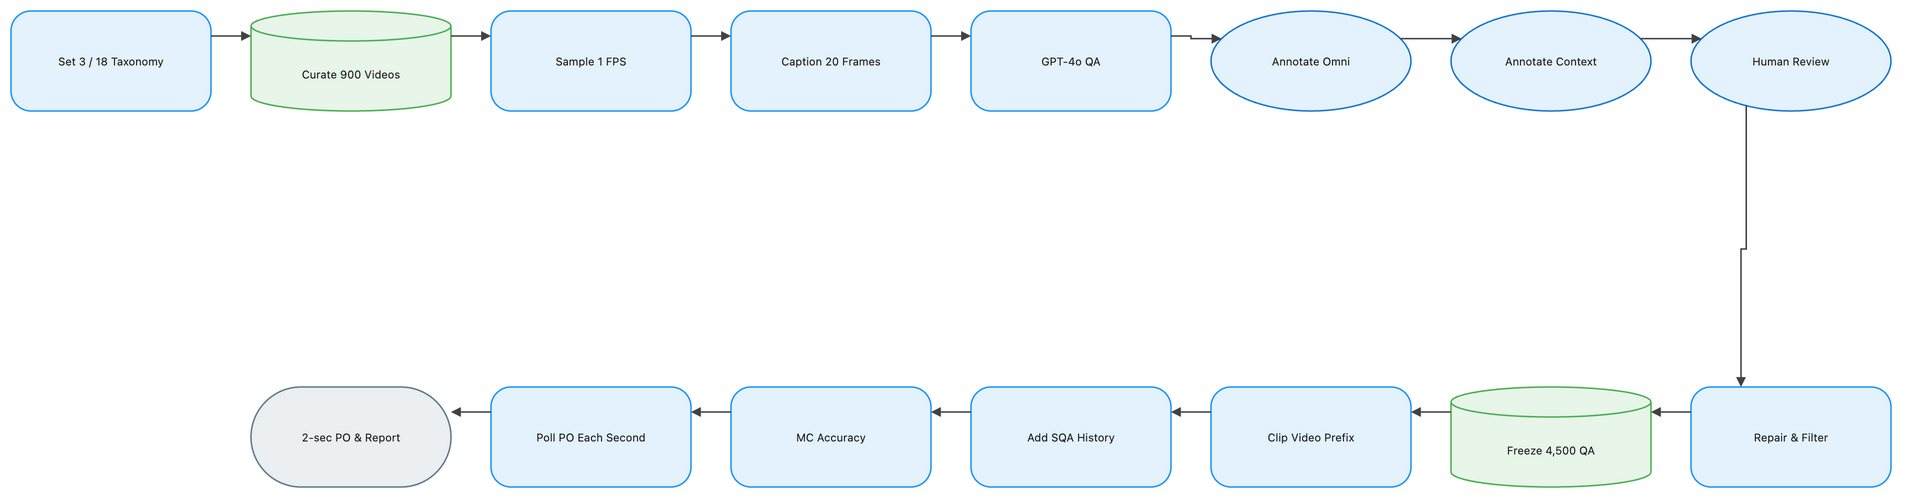

The diagram above was exported from draw.io. Its source (the exported page's mxGraphModel, read from the mxfile embedded in the PNG):
<mxGraphModel dx="1120" dy="720" grid="1" gridSize="8" guides="1" tooltips="1" connect="1" arrows="1" fold="1" page="1" pageScale="1" pageWidth="1888" pageHeight="552" math="1" background="#FFFFFF">
  <root>
    <mxCell id="0" />
    <mxCell id="1" parent="0" />
    <mxCell id="2" value="Set 3 / 18 Taxonomy" style="rounded=1;arcSize=20;html=1;whiteSpace=wrap;fillColor=#E3F2FD;strokeColor=#2196F3;strokeWidth=1.5;fontColor=#212121;fontSize=11;fontFamily=Inter, Roboto, system-ui, -apple-system, sans-serif;verticalAlign=middle;align=center" vertex="1" parent="1">
      <mxGeometry x="-72" y="-8" width="200" height="100" as="geometry" />
    </mxCell>
    <mxCell id="3" value="Curate 900 Videos" style="shape=cylinder3;boundedLbl=1;backgroundOutline=1;size=15;html=1;whiteSpace=wrap;fillColor=#E8F5E9;strokeColor=#4CAF50;strokeWidth=1.5;fontColor=#212121;fontSize=11;fontFamily=Inter, Roboto, system-ui, -apple-system, sans-serif;verticalAlign=middle;align=center" vertex="1" parent="1">
      <mxGeometry x="168" y="-8" width="200" height="100" as="geometry" />
    </mxCell>
    <mxCell id="4" value="Sample 1 FPS" style="rounded=1;arcSize=20;html=1;whiteSpace=wrap;fillColor=#E3F2FD;strokeColor=#2196F3;strokeWidth=1.5;fontColor=#212121;fontSize=11;fontFamily=Inter, Roboto, system-ui, -apple-system, sans-serif;verticalAlign=middle;align=center" vertex="1" parent="1">
      <mxGeometry x="408" y="-8" width="200" height="100" as="geometry" />
    </mxCell>
    <mxCell id="5" value="Caption 20 Frames" style="rounded=1;arcSize=20;html=1;whiteSpace=wrap;fillColor=#E3F2FD;strokeColor=#2196F3;strokeWidth=1.5;fontColor=#212121;fontSize=11;fontFamily=Inter, Roboto, system-ui, -apple-system, sans-serif;verticalAlign=middle;align=center" vertex="1" parent="1">
      <mxGeometry x="648" y="-8" width="200" height="100" as="geometry" />
    </mxCell>
    <mxCell id="6" value="GPT-4o QA" style="rounded=1;arcSize=20;html=1;whiteSpace=wrap;fillColor=#E3F2FD;strokeColor=#2196F3;strokeWidth=1.5;fontColor=#212121;fontSize=11;fontFamily=Inter, Roboto, system-ui, -apple-system, sans-serif;verticalAlign=middle;align=center" vertex="1" parent="1">
      <mxGeometry x="888" y="-8" width="200" height="100" as="geometry" />
    </mxCell>
    <mxCell id="7" value="Annotate Omni" style="ellipse;html=1;whiteSpace=wrap;fillColor=#E3F2FD;strokeColor=#1976D2;strokeWidth=1.5;fontColor=#212121;fontSize=11;fontFamily=Inter, Roboto, system-ui, -apple-system, sans-serif;verticalAlign=middle;align=center" vertex="1" parent="1">
      <mxGeometry x="1128" y="-8" width="200" height="100" as="geometry" />
    </mxCell>
    <mxCell id="8" value="Annotate Context" style="ellipse;html=1;whiteSpace=wrap;fillColor=#E3F2FD;strokeColor=#1976D2;strokeWidth=1.5;fontColor=#212121;fontSize=11;fontFamily=Inter, Roboto, system-ui, -apple-system, sans-serif;verticalAlign=middle;align=center" vertex="1" parent="1">
      <mxGeometry x="1368" y="-8" width="200" height="100" as="geometry" />
    </mxCell>
    <mxCell id="9" value="Human Review" style="ellipse;html=1;whiteSpace=wrap;fillColor=#E3F2FD;strokeColor=#1976D2;strokeWidth=1.5;fontColor=#212121;fontSize=11;fontFamily=Inter, Roboto, system-ui, -apple-system, sans-serif;verticalAlign=middle;align=center" vertex="1" parent="1">
      <mxGeometry x="1608" y="-8" width="200" height="100" as="geometry" />
    </mxCell>
    <mxCell id="10" value="Repair &amp; Filter" style="rounded=1;arcSize=20;html=1;whiteSpace=wrap;fillColor=#E3F2FD;strokeColor=#2196F3;strokeWidth=1.5;fontColor=#212121;fontSize=11;fontFamily=Inter, Roboto, system-ui, -apple-system, sans-serif;verticalAlign=middle;align=center" vertex="1" parent="1">
      <mxGeometry x="1608" y="368" width="200" height="100" as="geometry" />
    </mxCell>
    <mxCell id="11" value="Freeze 4,500 QA" style="shape=cylinder3;boundedLbl=1;backgroundOutline=1;size=15;html=1;whiteSpace=wrap;fillColor=#E8F5E9;strokeColor=#4CAF50;strokeWidth=1.5;fontColor=#212121;fontSize=11;fontFamily=Inter, Roboto, system-ui, -apple-system, sans-serif;verticalAlign=middle;align=center" vertex="1" parent="1">
      <mxGeometry x="1368" y="368" width="200" height="100" as="geometry" />
    </mxCell>
    <mxCell id="12" value="Clip Video Prefix" style="rounded=1;arcSize=20;html=1;whiteSpace=wrap;fillColor=#E3F2FD;strokeColor=#2196F3;strokeWidth=1.5;fontColor=#212121;fontSize=11;fontFamily=Inter, Roboto, system-ui, -apple-system, sans-serif;verticalAlign=middle;align=center" vertex="1" parent="1">
      <mxGeometry x="1128" y="368" width="200" height="100" as="geometry" />
    </mxCell>
    <mxCell id="13" value="Add SQA History" style="rounded=1;arcSize=20;html=1;whiteSpace=wrap;fillColor=#E3F2FD;strokeColor=#2196F3;strokeWidth=1.5;fontColor=#212121;fontSize=11;fontFamily=Inter, Roboto, system-ui, -apple-system, sans-serif;verticalAlign=middle;align=center" vertex="1" parent="1">
      <mxGeometry x="888" y="368" width="200" height="100" as="geometry" />
    </mxCell>
    <mxCell id="14" value="MC Accuracy" style="rounded=1;arcSize=20;html=1;whiteSpace=wrap;fillColor=#E3F2FD;strokeColor=#2196F3;strokeWidth=1.5;fontColor=#212121;fontSize=11;fontFamily=Inter, Roboto, system-ui, -apple-system, sans-serif;verticalAlign=middle;align=center" vertex="1" parent="1">
      <mxGeometry x="648" y="368" width="200" height="100" as="geometry" />
    </mxCell>
    <mxCell id="15" value="Poll PO Each Second" style="rounded=1;arcSize=20;html=1;whiteSpace=wrap;fillColor=#E3F2FD;strokeColor=#2196F3;strokeWidth=1.5;fontColor=#212121;fontSize=11;fontFamily=Inter, Roboto, system-ui, -apple-system, sans-serif;verticalAlign=middle;align=center" vertex="1" parent="1">
      <mxGeometry x="408" y="368" width="200" height="100" as="geometry" />
    </mxCell>
    <mxCell id="16" value="2-sec PO &amp; Report" style="rounded=1;arcSize=50;html=1;whiteSpace=wrap;fillColor=#ECEFF1;strokeColor=#607D8B;strokeWidth=1.5;fontColor=#212121;fontSize=11;fontFamily=Inter, Roboto, system-ui, -apple-system, sans-serif;verticalAlign=middle;align=center" vertex="1" parent="1">
      <mxGeometry x="168" y="368" width="200" height="100" as="geometry" />
    </mxCell>
    <mxCell id="17" value="" style="edgeStyle=orthogonalEdgeStyle;rounded=0;orthogonalLoop=1;jettySize=auto;html=1;strokeColor=#424242;strokeWidth=1.5;endArrow=block;endFill=1;exitX=1;exitY=0.25;exitDx=0;exitDy=0;entryX=0;entryY=0.25;entryDx=0;entryDy=0;jumpStyle=arc;jumpSize=8" edge="1" parent="1" source="2" target="3">
      <mxGeometry relative="1" as="geometry" />
    </mxCell>
    <mxCell id="18" value="" style="edgeStyle=orthogonalEdgeStyle;rounded=0;orthogonalLoop=1;jettySize=auto;html=1;strokeColor=#424242;strokeWidth=1.5;endArrow=block;endFill=1;exitX=1;exitY=0.25;exitDx=0;exitDy=0;entryX=0;entryY=0.25;entryDx=0;entryDy=0;jumpStyle=arc;jumpSize=8" edge="1" parent="1" source="3" target="4">
      <mxGeometry relative="1" as="geometry" />
    </mxCell>
    <mxCell id="19" value="" style="edgeStyle=orthogonalEdgeStyle;rounded=0;orthogonalLoop=1;jettySize=auto;html=1;strokeColor=#424242;strokeWidth=1.5;endArrow=block;endFill=1;exitX=1;exitY=0.25;exitDx=0;exitDy=0;entryX=0;entryY=0.25;entryDx=0;entryDy=0;jumpStyle=arc;jumpSize=8" edge="1" parent="1" source="4" target="5">
      <mxGeometry relative="1" as="geometry" />
    </mxCell>
    <mxCell id="20" value="" style="edgeStyle=orthogonalEdgeStyle;rounded=0;orthogonalLoop=1;jettySize=auto;html=1;strokeColor=#424242;strokeWidth=1.5;endArrow=block;endFill=1;exitX=1;exitY=0.25;exitDx=0;exitDy=0;entryX=0;entryY=0.25;entryDx=0;entryDy=0;jumpStyle=arc;jumpSize=8" edge="1" parent="1" source="5" target="6">
      <mxGeometry relative="1" as="geometry" />
    </mxCell>
    <mxCell id="21" value="" style="edgeStyle=orthogonalEdgeStyle;rounded=0;orthogonalLoop=1;jettySize=auto;html=1;strokeColor=#424242;strokeWidth=1.5;endArrow=block;endFill=1;exitX=1;exitY=0.25;exitDx=0;exitDy=0;entryX=0;entryY=0.25;entryDx=0;entryDy=0;jumpStyle=arc;jumpSize=8" edge="1" parent="1" source="6" target="7">
      <mxGeometry relative="1" as="geometry" />
    </mxCell>
    <mxCell id="22" value="" style="edgeStyle=orthogonalEdgeStyle;rounded=0;orthogonalLoop=1;jettySize=auto;html=1;strokeColor=#424242;strokeWidth=1.5;endArrow=block;endFill=1;exitX=1;exitY=0.25;exitDx=0;exitDy=0;entryX=0;entryY=0.25;entryDx=0;entryDy=0;jumpStyle=arc;jumpSize=8" edge="1" parent="1" source="7" target="8">
      <mxGeometry relative="1" as="geometry" />
    </mxCell>
    <mxCell id="23" value="" style="edgeStyle=orthogonalEdgeStyle;rounded=0;orthogonalLoop=1;jettySize=auto;html=1;strokeColor=#424242;strokeWidth=1.5;endArrow=block;endFill=1;exitX=1;exitY=0.25;exitDx=0;exitDy=0;entryX=0;entryY=0.25;entryDx=0;entryDy=0;jumpStyle=arc;jumpSize=8" edge="1" parent="1" source="8" target="9">
      <mxGeometry relative="1" as="geometry" />
    </mxCell>
    <mxCell id="24" value="" style="edgeStyle=orthogonalEdgeStyle;rounded=0;orthogonalLoop=1;jettySize=auto;html=1;strokeColor=#424242;strokeWidth=1.5;endArrow=block;endFill=1;exitX=0.25;exitY=1;exitDx=0;exitDy=0;entryX=0.25;entryY=0;entryDx=0;entryDy=0;jumpStyle=arc;jumpSize=8" edge="1" parent="1" source="9" target="10">
      <mxGeometry relative="1" as="geometry" />
    </mxCell>
    <mxCell id="25" value="" style="edgeStyle=orthogonalEdgeStyle;rounded=0;orthogonalLoop=1;jettySize=auto;html=1;strokeColor=#424242;strokeWidth=1.5;endArrow=block;endFill=1;exitX=0;exitY=0.25;exitDx=0;exitDy=0;entryX=1;entryY=0.25;entryDx=0;entryDy=0;jumpStyle=arc;jumpSize=8" edge="1" parent="1" source="10" target="11">
      <mxGeometry relative="1" as="geometry" />
    </mxCell>
    <mxCell id="26" value="" style="edgeStyle=orthogonalEdgeStyle;rounded=0;orthogonalLoop=1;jettySize=auto;html=1;strokeColor=#424242;strokeWidth=1.5;endArrow=block;endFill=1;exitX=0;exitY=0.25;exitDx=0;exitDy=0;entryX=1;entryY=0.25;entryDx=0;entryDy=0;jumpStyle=arc;jumpSize=8" edge="1" parent="1" source="11" target="12">
      <mxGeometry relative="1" as="geometry" />
    </mxCell>
    <mxCell id="27" value="" style="edgeStyle=orthogonalEdgeStyle;rounded=0;orthogonalLoop=1;jettySize=auto;html=1;strokeColor=#424242;strokeWidth=1.5;endArrow=block;endFill=1;exitX=0;exitY=0.25;exitDx=0;exitDy=0;entryX=1;entryY=0.25;entryDx=0;entryDy=0;jumpStyle=arc;jumpSize=8" edge="1" parent="1" source="12" target="13">
      <mxGeometry relative="1" as="geometry" />
    </mxCell>
    <mxCell id="28" value="" style="edgeStyle=orthogonalEdgeStyle;rounded=0;orthogonalLoop=1;jettySize=auto;html=1;strokeColor=#424242;strokeWidth=1.5;endArrow=block;endFill=1;exitX=0;exitY=0.25;exitDx=0;exitDy=0;entryX=1;entryY=0.25;entryDx=0;entryDy=0;jumpStyle=arc;jumpSize=8" edge="1" parent="1" source="13" target="14">
      <mxGeometry relative="1" as="geometry" />
    </mxCell>
    <mxCell id="29" value="" style="edgeStyle=orthogonalEdgeStyle;rounded=0;orthogonalLoop=1;jettySize=auto;html=1;strokeColor=#424242;strokeWidth=1.5;endArrow=block;endFill=1;exitX=0;exitY=0.25;exitDx=0;exitDy=0;entryX=1;entryY=0.25;entryDx=0;entryDy=0;jumpStyle=arc;jumpSize=8" edge="1" parent="1" source="14" target="15">
      <mxGeometry relative="1" as="geometry" />
    </mxCell>
    <mxCell id="30" value="" style="edgeStyle=orthogonalEdgeStyle;rounded=0;orthogonalLoop=1;jettySize=auto;html=1;strokeColor=#424242;strokeWidth=1.5;endArrow=block;endFill=1;exitX=0;exitY=0.25;exitDx=0;exitDy=0;entryX=1;entryY=0.25;entryDx=0;entryDy=0;jumpStyle=arc;jumpSize=8" edge="1" parent="1" source="15" target="16">
      <mxGeometry relative="1" as="geometry" />
    </mxCell>
  </root>
</mxGraphModel>